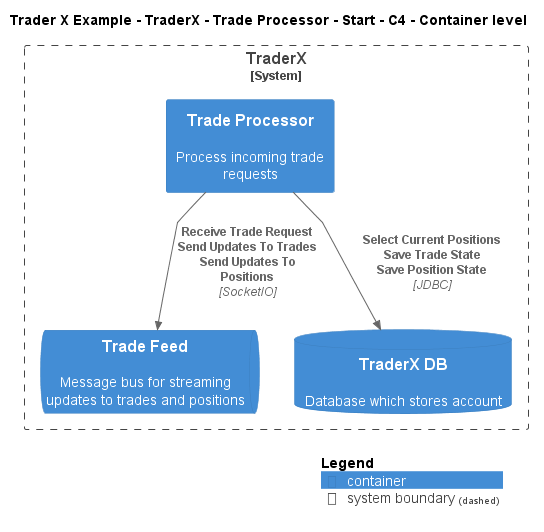

The diagram above was rendered by PlantUML. Its source (embedded in the PNG):
@startuml
!include ..\..\..\..\..\..\..\.c4s\C4_Container.puml

AddElementTag("c4interflow:lifecycle:new", $bgColor=green, $fontColor=#ffffff, $borderColor=green, $shadowing="False")
AddElementTag("c4interflow:lifecycle:changed", $bgColor=orange, $fontColor=#ffffff, $borderColor=orange, $shadowing="False")
AddElementTag("c4interflow:lifecycle:removed", $bgColor=red, $fontColor=#ffffff, $borderColor=red, $shadowing="False")

AddRelTag("c4interflow:lifecycle:new", $textColor=green, $lineColor=green)
AddRelTag("c4interflow:lifecycle:changed", $textColor=orange, $lineColor=orange)
AddRelTag("c4interflow:lifecycle:removed", $textColor=red, $lineColor=red)

SHOW_PERSON_PORTRAIT()
LAYOUT_TOP_DOWN()

skinparam linetype polyline

title Trader X Example - TraderX - Trade Processor - Start - C4 - Container level


System_Boundary(TraderXExample.SoftwareSystems.TraderX, "TraderX") {
    Container(TraderXExample.SoftwareSystems.TraderX.Containers.TradeProcessor, "Trade Processor", "", "Process incoming trade requests")
    ContainerQueue(TraderXExample.SoftwareSystems.TraderX.Containers.TradeFeed, "Trade Feed", "", "Message bus for streaming updates to trades and positions")
    ContainerDb(TraderXExample.SoftwareSystems.TraderX.Containers.TraderXDB, "TraderX DB", "", "Database which stores account")
}

Rel(TraderXExample.SoftwareSystems.TraderX.Containers.TradeProcessor, TraderXExample.SoftwareSystems.TraderX.Containers.TradeFeed, "Receive Trade Request\nSend Updates To Trades\nSend Updates To Positions", "SocketIO", $tags="protocol:socketio")
Rel(TraderXExample.SoftwareSystems.TraderX.Containers.TradeProcessor, TraderXExample.SoftwareSystems.TraderX.Containers.TraderXDB, "Select Current Positions\nSave Trade State\nSave Position State", "JDBC", $tags="protocol:jdbc")


SHOW_LEGEND()
@enduml